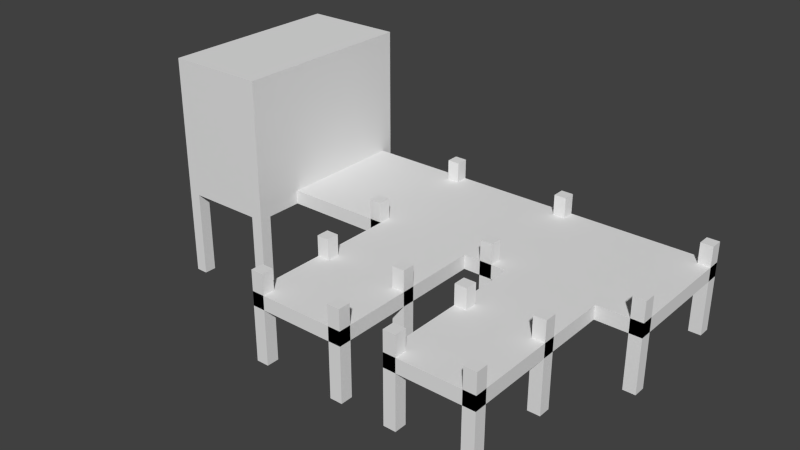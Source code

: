 # Source: dock.blend  (saved by Blender 2.62.0; exported with 4.5.12 LTS)
import bpy
from mathutils import Matrix  # noqa: F401  (used for matrix-valued properties, if any)

bpy.ops.wm.read_factory_settings(use_empty=True)
scene = bpy.context.scene
scene.name = 'Scene'

# ---- collections
col_collection_1 = bpy.data.collections.new('Collection 1'); scene.collection.children.link(col_collection_1)

# ---- world
world_world = bpy.data.worlds.new('World'); scene.world = world_world
world_world.color = (0.05088, 0.05088, 0.05088)
world_world.use_sun_shadow = False
world_world.sun_shadow_jitter_overblur = 0.0
world_world.cycles.sampling_method = 'MANUAL'
world_world.cycles.sample_map_resolution = 256

# ---- meshes
me_cube = bpy.data.meshes.new('Cube')
me_cube.from_pydata([(0.6023, 1.0, -0.7345), (0.6023, -1.0, -0.7345), (-0.6023, -1.0, -0.7345), (-0.6023, 1.0, -0.7345), (0.6023, 1.0, 0.7345), (0.6023, -1.0, 0.7345), (-0.6023, -1.0, 0.7345), (-0.6023, 1.0, 0.7345), (0.6023, 0.8645, -0.5877), (0.6023, -0.4815, -0.5877), (0.6023, -0.4815, -0.7345), (0.6023, 0.8645, -0.7345), (5.13, 0.8645, -0.7345), (5.13, -0.4815, -0.7345), (5.13, 0.8645, -0.5877), (5.13, -0.4815, -0.5877), (1.889, -0.4815, -0.5877), (3.042, -0.4815, -0.5877), (3.042, -0.4815, -0.7345), (1.889, -0.4815, -0.7345), (4.605, -0.4815, -0.7345), (3.568, -0.4815, -0.7345), (3.568, -0.4815, -0.5877), (4.605, -0.4815, -0.5877), (4.605, -2.171, -0.5877), (4.605, -2.171, -0.7345), (3.568, -2.171, -0.5877), (3.568, -2.171, -0.7345), (1.889, -2.171, -0.5877), (1.889, -2.171, -0.7345), (3.042, -2.171, -0.7345), (3.042, -2.171, -0.5877), (5.13, 0.8645, -1.306), (5.13, 0.7362, -1.306), (4.984, 0.7362, -1.306), (4.984, 0.8645, -1.306), (5.13, 0.8645, -0.376), (5.13, 0.7362, -0.376), (4.984, 0.7362, -0.376), (4.984, 0.8645, -0.376), (4.984, -0.3532, -0.376), (4.984, -0.4815, -0.376), (5.13, -0.4815, -0.376), (5.13, -0.3532, -0.376), (4.984, -0.3532, -1.306), (4.984, -0.4815, -1.306), (5.13, -0.4815, -1.306), (5.13, -0.3532, -1.306), (3.381, -0.3532, -1.306), (3.381, -0.4815, -1.306), (3.236, -0.4815, -1.306), (3.236, -0.3532, -1.306), (3.381, -0.3532, -0.376), (3.381, -0.4815, -0.376), (3.236, -0.4815, -0.376), (3.236, -0.3532, -0.376), (3.236, 0.8645, -0.376), (3.236, 0.7362, -0.376), (3.381, 0.7362, -0.376), (3.381, 0.8645, -0.376), (3.236, 0.8645, -1.306), (3.236, 0.7362, -1.306), (3.381, 0.7362, -1.306), (3.381, 0.8645, -1.306), (1.889, -0.3532, -1.306), (1.889, -0.4815, -1.306), (1.743, -0.4815, -1.306), (1.743, -0.3532, -1.306), (1.889, -0.3532, -0.376), (1.889, -0.4815, -0.376), (1.743, -0.4815, -0.376), (1.743, -0.3532, -0.376), (1.758, 0.8645, -0.376), (1.758, 0.7362, -0.376), (1.904, 0.7362, -0.376), (1.904, 0.8645, -0.376), (1.758, 0.8645, -1.306), (1.758, 0.7362, -1.306), (1.904, 0.7362, -1.306), (1.904, 0.8645, -1.306), (4.459, -2.043, -0.376), (4.459, -2.171, -0.376), (4.605, -2.171, -0.376), (4.605, -2.043, -0.376), (4.459, -2.043, -1.306), (4.459, -2.171, -1.306), (4.605, -2.171, -1.306), (4.605, -2.043, -1.306), (3.714, -2.043, -1.306), (3.714, -2.171, -1.306), (3.568, -2.171, -1.306), (3.568, -2.043, -1.306), (3.714, -2.043, -0.376), (3.714, -2.171, -0.376), (3.568, -2.171, -0.376), (3.568, -2.043, -0.376), (2.896, -2.043, -0.376), (2.896, -2.171, -0.376), (3.042, -2.171, -0.376), (3.042, -2.043, -0.376), (2.896, -2.043, -1.306), (2.896, -2.171, -1.306), (3.042, -2.171, -1.306), (3.042, -2.043, -1.306), (2.035, -2.043, -1.306), (2.035, -2.171, -1.306), (1.889, -2.171, -1.306), (1.889, -2.043, -1.306), (2.035, -2.043, -0.376), (2.035, -2.171, -0.376), (1.889, -2.171, -0.376), (1.889, -2.043, -0.376), (1.889, -1.225, -0.376), (1.889, -1.354, -0.376), (2.035, -1.354, -0.376), (2.035, -1.225, -0.376), (1.889, -1.225, -1.306), (1.889, -1.354, -1.306), (2.035, -1.354, -1.306), (2.035, -1.225, -1.306), (3.042, -1.225, -1.306), (3.042, -1.354, -1.306), (2.896, -1.354, -1.306), (2.896, -1.225, -1.306), (3.042, -1.225, -0.376), (3.042, -1.354, -0.376), (2.896, -1.354, -0.376), (2.896, -1.225, -0.376), (3.568, -1.12, -0.376), (3.568, -1.248, -0.376), (3.714, -1.248, -0.376), (3.714, -1.12, -0.376), (3.568, -1.12, -1.306), (3.568, -1.248, -1.306), (3.714, -1.248, -1.306), (3.714, -1.12, -1.306), (4.605, -1.12, -1.306), (4.605, -1.248, -1.306), (4.459, -1.248, -1.306), (4.459, -1.12, -1.306), (4.605, -1.12, -0.376), (4.605, -1.248, -0.376), (4.459, -1.248, -0.376), (4.459, -1.12, -0.376), (0.4564, -0.8717, -0.7345), (0.4564, -1.0, -0.7345), (0.6023, -1.0, -0.7345), (0.6023, -0.8717, -0.7345), (0.4564, -0.8717, -1.664), (0.4564, -1.0, -1.664), (0.6023, -1.0, -1.664), (0.6023, -0.8717, -1.664), (0.6023, 1.0, -1.664), (0.6023, 0.8717, -1.664), (0.4564, 0.8717, -1.664), (0.4564, 1.0, -1.664), (0.6023, 1.0, -0.7345), (0.6023, 0.8717, -0.7345), (0.4564, 0.8717, -0.7345), (0.4564, 1.0, -0.7345), (-0.6023, 1.0, -0.7345), (-0.6023, 0.8717, -0.7345), (-0.4564, 0.8717, -0.7345), (-0.4564, 1.0, -0.7345), (-0.6023, 1.0, -1.664), (-0.6023, 0.8717, -1.664), (-0.4564, 0.8717, -1.664), (-0.4564, 1.0, -1.664), (-0.4564, -0.8717, -1.664), (-0.4564, -1.0, -1.664), (-0.6023, -1.0, -1.664), (-0.6023, -0.8717, -1.664), (-0.4564, -0.8717, -0.7345), (-0.4564, -1.0, -0.7345), (-0.6023, -1.0, -0.7345), (-0.6023, -0.8717, -0.7345)], [], [(4, 7, 6, 5), (1, 5, 6, 2), (2, 6, 7, 3), (4, 0, 3, 7), (4, 5, 9, 8), (5, 1, 10, 9), (0, 4, 8, 11), (1, 0, 11, 10), (11, 8, 14, 12), (8, 9, 15, 14), (12, 14, 15, 13), (15, 9, 16, 17), (10, 13, 18, 19), (9, 10, 19, 16), (18, 13, 20, 21), (17, 18, 21, 22), (15, 17, 22, 23), (13, 15, 23, 20), (20, 23, 24, 25), (23, 22, 26, 24), (22, 21, 27, 26), (16, 19, 29, 28), (18, 17, 31, 30), (17, 16, 28, 31), (25, 24, 26, 27), (28, 29, 30, 31), (36, 39, 38, 37), (32, 36, 37, 33), (33, 37, 38, 34), (34, 38, 39, 35), (35, 39, 36, 32), (44, 40, 43, 47), (45, 41, 40, 44), (46, 42, 41, 45), (47, 43, 42, 46), (43, 40, 41, 42), (52, 55, 54, 53), (48, 52, 53, 49), (49, 53, 54, 50), (50, 54, 55, 51), (51, 55, 52, 48), (60, 56, 59, 63), (61, 57, 56, 60), (62, 58, 57, 61), (63, 59, 58, 62), (59, 56, 57, 58), (68, 71, 70, 69), (64, 68, 69, 65), (65, 69, 70, 66), (66, 70, 71, 67), (67, 71, 68, 64), (76, 72, 75, 79), (77, 73, 72, 76), (78, 74, 73, 77), (79, 75, 74, 78), (75, 72, 73, 74), (84, 80, 83, 87), (85, 81, 80, 84), (86, 82, 81, 85), (87, 83, 82, 86), (83, 80, 81, 82), (92, 95, 94, 93), (88, 92, 93, 89), (89, 93, 94, 90), (90, 94, 95, 91), (91, 95, 92, 88), (100, 96, 99, 103), (101, 97, 96, 100), (102, 98, 97, 101), (103, 99, 98, 102), (99, 96, 97, 98), (108, 111, 110, 109), (104, 108, 109, 105), (105, 109, 110, 106), (106, 110, 111, 107), (107, 111, 108, 104), (116, 112, 115, 119), (117, 113, 112, 116), (118, 114, 113, 117), (119, 115, 114, 118), (115, 112, 113, 114), (124, 127, 126, 125), (120, 124, 125, 121), (121, 125, 126, 122), (122, 126, 127, 123), (123, 127, 124, 120), (132, 128, 131, 135), (133, 129, 128, 132), (134, 130, 129, 133), (135, 131, 130, 134), (131, 128, 129, 130), (140, 143, 142, 141), (136, 140, 141, 137), (137, 141, 142, 138), (138, 142, 143, 139), (139, 143, 140, 136), (148, 144, 147, 151), (149, 145, 144, 148), (150, 146, 145, 149), (151, 147, 146, 150), (147, 144, 145, 146), (156, 159, 158, 157), (152, 156, 157, 153), (153, 157, 158, 154), (154, 158, 159, 155), (155, 159, 156, 152), (164, 160, 163, 167), (165, 161, 160, 164), (166, 162, 161, 165), (167, 163, 162, 166), (163, 160, 161, 162), (172, 175, 174, 173), (168, 172, 173, 169), (169, 173, 174, 170), (170, 174, 175, 171), (171, 175, 172, 168)])
_uv = me_cube.uv_layers.new(name='UVMap')
_uv.uv.foreach_set('vector', [0.6094, 0.6094, 0.7656, 0.6094, 0.7656, 0.875, 0.6094, 0.875, 0.8125, 0.6094, 0.8125, 0.4062, 0.9766, 0.4062, 0.9766, 0.6094, 0.6094, 0.8828, 0.4062, 0.8828, 0.4062, 0.6094, 0.6094, 0.6094, 0.9297, 0.6094, 0.9297, 0.8047, 0.7656, 0.8047, 0.7656, 0.6094, 0.2109, 0.8828, 0.2109, 0.6094, 0.3828, 0.6797, 0.3828, 0.8594, 0.2109, 0.6094, 0.4062, 0.6094, 0.4062, 0.6797, 0.3828, 0.6797, 0.4062, 0.8828, 0.2109, 0.8828, 0.3828, 0.8594, 0.4062, 0.8594, 0.0, 0.0, 0.0, 0.0, 0.0, 0.0, 0.0, 0.0, 1.0, 1.0, 0.9766, 1.0, 0.9766, 0.3906, 1.0, 0.3906, 0.8125, 0.6094, 0.6328, 0.6094, 0.6328, 0.0, 0.8125, 0.0, 0.8359, 0.4062, 0.8125, 0.4062, 0.8125, 0.2344, 0.8359, 0.2344, 0.6328, 0.0, 0.6328, 0.6094, 0.6328, 0.4297, 0.6328, 0.2812, 0.2266, 0.0, 0.2266, 0.6094, 0.2266, 0.3281, 0.2266, 0.1719, 0.8359, 0.2422, 0.8594, 0.2422, 0.8594, 0.4062, 0.8359, 0.4062, 0.0, 0.0, 0.0, 0.0, 0.0, 0.0, 0.0, 0.0, 0.1875, 0.8359, 0.2109, 0.8359, 0.2109, 0.9062, 0.1875, 0.9062, 0.0, 0.0, 0.0, 0.0, 0.0, 0.0, 0.0, 0.0, 0.1797, 0.9062, 0.1641, 0.9062, 0.1641, 0.8359, 0.1797, 0.8359, 0.9531, 0.8359, 0.9297, 0.8359, 0.9297, 0.6094, 0.9531, 0.6094, 0.8125, 0.0, 0.9531, 0.0, 0.9531, 0.2266, 0.8125, 0.2266, 0.9766, 0.8359, 0.9531, 0.8359, 0.9531, 0.6094, 0.9766, 0.6094, 0.2109, 0.8359, 0.1875, 0.8359, 0.1875, 0.6094, 0.2109, 0.6094, 0.1797, 0.8359, 0.1641, 0.8359, 0.1641, 0.6094, 0.1797, 0.6094, 0.6328, 0.2812, 0.6328, 0.4297, 0.4062, 0.4297, 0.4062, 0.2812, 0.8984, 0.4062, 0.875, 0.4062, 0.875, 0.2734, 0.8984, 0.2734, 0.8594, 0.2578, 0.875, 0.2578, 0.875, 0.4062, 0.8594, 0.4062, 0.5391, 0.5625, 0.5391, 0.6094, 0.5781, 0.6094, 0.5781, 0.5625, 0.5391, 0.4297, 0.5391, 0.5625, 0.5781, 0.5625, 0.5781, 0.4297, 0.5391, 0.4297, 0.5391, 0.5625, 0.5781, 0.5625, 0.5781, 0.4297, 0.5391, 0.4297, 0.5391, 0.5625, 0.5781, 0.5625, 0.5781, 0.4297, 0.5391, 0.4297, 0.5391, 0.5625, 0.5781, 0.5625, 0.5781, 0.4297, 0.5391, 0.4297, 0.5391, 0.5625, 0.5781, 0.5625, 0.5781, 0.4297, 0.5391, 0.4297, 0.5391, 0.5625, 0.5781, 0.5625, 0.5781, 0.4297, 0.5391, 0.4297, 0.5391, 0.5625, 0.5781, 0.5625, 0.5781, 0.4297, 0.5391, 0.4297, 0.5391, 0.5625, 0.5781, 0.5625, 0.5781, 0.4297, 0.5391, 0.5625, 0.5391, 0.6094, 0.5781, 0.6094, 0.5781, 0.5625, 0.5391, 0.5625, 0.5391, 0.6094, 0.5781, 0.6094, 0.5781, 0.5625, 0.5391, 0.4297, 0.5391, 0.5625, 0.5781, 0.5625, 0.5781, 0.4297, 0.5391, 0.4297, 0.5391, 0.5625, 0.5781, 0.5625, 0.5781, 0.4297, 0.5391, 0.4297, 0.5391, 0.5625, 0.5781, 0.5625, 0.5781, 0.4297, 0.5391, 0.4297, 0.5391, 0.5625, 0.5781, 0.5625, 0.5781, 0.4297, 0.5391, 0.4297, 0.5391, 0.5625, 0.5781, 0.5625, 0.5781, 0.4297, 0.5391, 0.4297, 0.5391, 0.5625, 0.5781, 0.5625, 0.5781, 0.4297, 0.5391, 0.4297, 0.5391, 0.5625, 0.5781, 0.5625, 0.5781, 0.4297, 0.5391, 0.4297, 0.5391, 0.5625, 0.5781, 0.5625, 0.5781, 0.4297, 0.5391, 0.5625, 0.5391, 0.6094, 0.5781, 0.6094, 0.5781, 0.5625, 0.5391, 0.5625, 0.5391, 0.6094, 0.5781, 0.6094, 0.5781, 0.5625, 0.5391, 0.4297, 0.5391, 0.5625, 0.5781, 0.5625, 0.5781, 0.4297, 0.5391, 0.4297, 0.5391, 0.5625, 0.5781, 0.5625, 0.5781, 0.4297, 0.5391, 0.4297, 0.5391, 0.5625, 0.5781, 0.5625, 0.5781, 0.4297, 0.5391, 0.4297, 0.5391, 0.5625, 0.5781, 0.5625, 0.5781, 0.4297, 0.5391, 0.4297, 0.5391, 0.5625, 0.5781, 0.5625, 0.5781, 0.4297, 0.5391, 0.4297, 0.5391, 0.5625, 0.5781, 0.5625, 0.5781, 0.4297, 0.5391, 0.4297, 0.5391, 0.5625, 0.5781, 0.5625, 0.5781, 0.4297, 0.5391, 0.4297, 0.5391, 0.5625, 0.5781, 0.5625, 0.5781, 0.4297, 0.5391, 0.5625, 0.5391, 0.6094, 0.5781, 0.6094, 0.5781, 0.5625, 0.5391, 0.4297, 0.5391, 0.5625, 0.5781, 0.5625, 0.5781, 0.4297, 0.5391, 0.4297, 0.5391, 0.5625, 0.5781, 0.5625, 0.5781, 0.4297, 0.5391, 0.4297, 0.5391, 0.5625, 0.5781, 0.5625, 0.5781, 0.4297, 0.5391, 0.4297, 0.5391, 0.5625, 0.5781, 0.5625, 0.5781, 0.4297, 0.5391, 0.5625, 0.5391, 0.6094, 0.5781, 0.6094, 0.5781, 0.5625, 0.5391, 0.5625, 0.5391, 0.6094, 0.5781, 0.6094, 0.5781, 0.5625, 0.5391, 0.4297, 0.5391, 0.5625, 0.5781, 0.5625, 0.5781, 0.4297, 0.5391, 0.4297, 0.5391, 0.5625, 0.5781, 0.5625, 0.5781, 0.4297, 0.5391, 0.4297, 0.5391, 0.5625, 0.5781, 0.5625, 0.5781, 0.4297, 0.5391, 0.4297, 0.5391, 0.5625, 0.5781, 0.5625, 0.5781, 0.4297, 0.5391, 0.4297, 0.5391, 0.5625, 0.5781, 0.5625, 0.5781, 0.4297, 0.5391, 0.4297, 0.5391, 0.5625, 0.5781, 0.5625, 0.5781, 0.4297, 0.5391, 0.4297, 0.5391, 0.5625, 0.5781, 0.5625, 0.5781, 0.4297, 0.5391, 0.4297, 0.5391, 0.5625, 0.5781, 0.5625, 0.5781, 0.4297, 0.5391, 0.5625, 0.5391, 0.6094, 0.5781, 0.6094, 0.5781, 0.5625, 0.5391, 0.5625, 0.5391, 0.6094, 0.5781, 0.6094, 0.5781, 0.5625, 0.5391, 0.4297, 0.5391, 0.5625, 0.5781, 0.5625, 0.5781, 0.4297, 0.5391, 0.4297, 0.5391, 0.5625, 0.5781, 0.5625, 0.5781, 0.4297, 0.5391, 0.4297, 0.5391, 0.5625, 0.5781, 0.5625, 0.5781, 0.4297, 0.5391, 0.4297, 0.5391, 0.5625, 0.5781, 0.5625, 0.5781, 0.4297, 0.5391, 0.4297, 0.5391, 0.5625, 0.5781, 0.5625, 0.5781, 0.4297, 0.5391, 0.4297, 0.5391, 0.5625, 0.5781, 0.5625, 0.5781, 0.4297, 0.5391, 0.4297, 0.5391, 0.5625, 0.5781, 0.5625, 0.5781, 0.4297, 0.5391, 0.4297, 0.5391, 0.5625, 0.5781, 0.5625, 0.5781, 0.4297, 0.5391, 0.5625, 0.5391, 0.6094, 0.5781, 0.6094, 0.5781, 0.5625, 0.5391, 0.5625, 0.5391, 0.6094, 0.5781, 0.6094, 0.5781, 0.5625, 0.5391, 0.4297, 0.5391, 0.5625, 0.5781, 0.5625, 0.5781, 0.4297, 0.5391, 0.4297, 0.5391, 0.5625, 0.5781, 0.5625, 0.5781, 0.4297, 0.5391, 0.4297, 0.5391, 0.5625, 0.5781, 0.5625, 0.5781, 0.4297, 0.5391, 0.4297, 0.5391, 0.5625, 0.5781, 0.5625, 0.5781, 0.4297, 0.5391, 0.4297, 0.5391, 0.5625, 0.5781, 0.5625, 0.5781, 0.4297, 0.5391, 0.4297, 0.5391, 0.5625, 0.5781, 0.5625, 0.5781, 0.4297, 0.5391, 0.4297, 0.5391, 0.5625, 0.5781, 0.5625, 0.5781, 0.4297, 0.5391, 0.4297, 0.5391, 0.5625, 0.5781, 0.5625, 0.5781, 0.4297, 0.5391, 0.5625, 0.5391, 0.6094, 0.5781, 0.6094, 0.5781, 0.5625, 0.5391, 0.5625, 0.5391, 0.6094, 0.5781, 0.6094, 0.5781, 0.5625, 0.5391, 0.4297, 0.5391, 0.5625, 0.5781, 0.5625, 0.5781, 0.4297, 0.5391, 0.4297, 0.5391, 0.5625, 0.5781, 0.5625, 0.5781, 0.4297, 0.5391, 0.4297, 0.5391, 0.5625, 0.5781, 0.5625, 0.5781, 0.4297, 0.5391, 0.4297, 0.5391, 0.5625, 0.5781, 0.5625, 0.5781, 0.4297, 0.5391, 0.4297, 0.5391, 0.5625, 0.5781, 0.5625, 0.5781, 0.4297, 0.5391, 0.4297, 0.5391, 0.5625, 0.5781, 0.5625, 0.5781, 0.4297, 0.5391, 0.4297, 0.5391, 0.5625, 0.5781, 0.5625, 0.5781, 0.4297, 0.5391, 0.4297, 0.5391, 0.5625, 0.5781, 0.5625, 0.5781, 0.4297, 0.5391, 0.5625, 0.5391, 0.6094, 0.5781, 0.6094, 0.5781, 0.5625, 0.5391, 0.5625, 0.5391, 0.6094, 0.5781, 0.6094, 0.5781, 0.5625, 0.5391, 0.4297, 0.5391, 0.5625, 0.5781, 0.5625, 0.5781, 0.4297, 0.5391, 0.4297, 0.5391, 0.5625, 0.5781, 0.5625, 0.5781, 0.4297, 0.5391, 0.4297, 0.5391, 0.5625, 0.5781, 0.5625, 0.5781, 0.4297, 0.5391, 0.4297, 0.5391, 0.5625, 0.5781, 0.5625, 0.5781, 0.4297, 0.5391, 0.4297, 0.5391, 0.5625, 0.5781, 0.5625, 0.5781, 0.4297, 0.5391, 0.4297, 0.5391, 0.5625, 0.5781, 0.5625, 0.5781, 0.4297, 0.5391, 0.4297, 0.5391, 0.5625, 0.5781, 0.5625, 0.5781, 0.4297, 0.5391, 0.4297, 0.5391, 0.5625, 0.5781, 0.5625, 0.5781, 0.4297, 0.5391, 0.5625, 0.5391, 0.6094, 0.5781, 0.6094, 0.5781, 0.5625, 0.5391, 0.5625, 0.5391, 0.6094, 0.5781, 0.6094, 0.5781, 0.5625, 0.5391, 0.4297, 0.5391, 0.5625, 0.5781, 0.5625, 0.5781, 0.4297, 0.5391, 0.4297, 0.5391, 0.5625, 0.5781, 0.5625, 0.5781, 0.4297, 0.5391, 0.4297, 0.5391, 0.5625, 0.5781, 0.5625, 0.5781, 0.4297, 0.5391, 0.4297, 0.5391, 0.5625, 0.5781, 0.5625, 0.5781, 0.4297])
me_cube.use_remesh_preserve_volume = False
me_cube.use_remesh_preserve_attributes = False
me_cube.use_mirror_vertex_groups = False
me_cube.update()

# ---- objects
ob_dock = bpy.data.objects.new('dock', me_cube)

# ---- transforms, parenting, visibility, modifiers, constraints
ob_dock.location = (0.0, 0.0, 0.7358)
ob_dock.scale = (0.8786, 1.0, 1.0)
ob_dock.lock_rotations_4d = False
ob_dock.empty_display_type = 'ARROWS'
ob_dock.lineart.crease_threshold = 0.0

# ---- collection membership
col_collection_1.objects.link(ob_dock)

# ---- scene / render settings (as saved in the file)
scene.frame_start = 1; scene.frame_end = 250; scene.frame_set(1)
scene.render.engine = 'BLENDER_EEVEE_NEXT'
scene.render.image_settings.color_mode = 'RGB'
scene.render.image_settings.compression = 90
scene.render.resolution_percentage = 50
scene.render.dither_intensity = 0.0
scene.render.bake_margin = 2
scene.render.bake_bias = 0.0
scene.cycles.use_denoising = False
scene.cycles.samples = 10
scene.cycles.sampling_pattern = 'TABULATED_SOBOL'
scene.cycles.light_sampling_threshold = 0.0
scene.cycles.use_adaptive_sampling = False
scene.cycles.use_light_tree = False
scene.cycles.blur_glossy = 0.0
scene.cycles.volume_bounces = 1
scene.cycles.pixel_filter_type = 'GAUSSIAN'
scene.cycles.sample_clamp_indirect = 0.0
scene.view_settings.view_transform = 'Standard'
bpy.context.view_layer.update()

# ---- added for rendering (the .blend has no active camera and no usable light): camera, sun
cam_auto = bpy.data.cameras.new('AutoCamera')
cam_auto.lens = 50.0
cam_auto.sensor_width = 36.0
cam_auto.clip_end = 1000.0
ob_auto_camera = bpy.data.objects.new('AutoCamera', cam_auto)
scene.collection.objects.link(ob_auto_camera)
ob_auto_camera.location = (7.92675, -7.71054, 5.02084)
ob_auto_camera.rotation_euler = (1.09748, -7.21219e-08, 0.694738)
scene.camera = ob_auto_camera
light_auto_sun = bpy.data.lights.new('AutoSun', 'SUN')
light_auto_sun.energy = 3.0
light_auto_sun.angle = 0.0523599
ob_auto_sun = bpy.data.objects.new('AutoSun', light_auto_sun)
scene.collection.objects.link(ob_auto_sun)
ob_auto_sun.rotation_euler = (0.872665, 0.174533, 0.523599)
bpy.context.view_layer.update()
